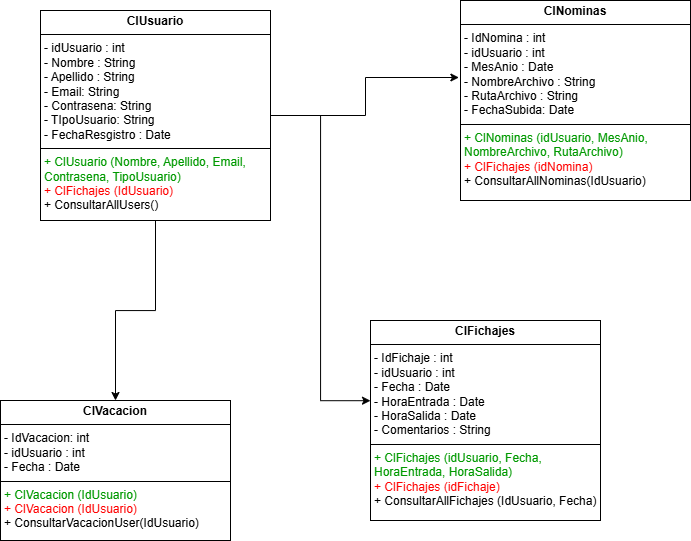

The diagram above was exported from draw.io. Its source (the exported page's mxGraphModel, read from the mxfile embedded in the PNG):
<mxGraphModel dx="1389" dy="749" grid="1" gridSize="10" guides="1" tooltips="1" connect="1" arrows="1" fold="1" page="1" pageScale="1" pageWidth="827" pageHeight="1169" math="0" shadow="0">
  <root>
    <mxCell id="0" />
    <mxCell id="1" parent="0" />
    <mxCell id="lsgkKpnwsoBncRugeJ_J-6" value="&lt;p style=&quot;margin:0px;margin-top:4px;text-align:center;&quot;&gt;&lt;b&gt;ClFichajes&lt;/b&gt;&lt;/p&gt;&lt;hr size=&quot;1&quot; style=&quot;border-style:solid;&quot;&gt;&lt;p style=&quot;margin:0px;margin-left:4px;&quot;&gt;- IdFichaje : int&lt;/p&gt;&lt;p style=&quot;margin:0px;margin-left:4px;&quot;&gt;- idUsuario : int&lt;/p&gt;&lt;p style=&quot;margin:0px;margin-left:4px;&quot;&gt;- Fecha : Date&lt;/p&gt;&lt;p style=&quot;margin:0px;margin-left:4px;&quot;&gt;- HoraEntrada : Date&lt;/p&gt;&lt;p style=&quot;margin:0px;margin-left:4px;&quot;&gt;- HoraSalida : Date&lt;/p&gt;&lt;p style=&quot;margin:0px;margin-left:4px;&quot;&gt;- Comentarios : String&lt;/p&gt;&lt;hr size=&quot;1&quot; style=&quot;border-style:solid;&quot;&gt;&lt;p style=&quot;margin:0px;margin-left:4px;&quot;&gt;&lt;font style=&quot;color: rgb(0, 153, 0);&quot;&gt;+ ClFichajes (idUsuario, Fecha, HoraEntrada, HoraSalida)&lt;/font&gt;&lt;/p&gt;&lt;p style=&quot;margin:0px;margin-left:4px;&quot;&gt;&lt;font style=&quot;color: rgb(255, 0, 0);&quot;&gt;+ ClFichajes (idFichaje)&lt;/font&gt;&lt;/p&gt;&lt;p style=&quot;margin:0px;margin-left:4px;&quot;&gt;&lt;font style=&quot;color: rgb(0, 0, 0);&quot;&gt;+ ConsultarAllFichajes (IdUsuario, Fecha)&lt;/font&gt;&lt;/p&gt;" style="verticalAlign=top;align=left;overflow=fill;html=1;whiteSpace=wrap;" vertex="1" parent="1">
      <mxGeometry x="450" y="650" width="230" height="200" as="geometry" />
    </mxCell>
    <mxCell id="lsgkKpnwsoBncRugeJ_J-7" value="&lt;p style=&quot;margin:0px;margin-top:4px;text-align:center;&quot;&gt;&lt;b&gt;ClNominas&lt;/b&gt;&lt;/p&gt;&lt;hr size=&quot;1&quot; style=&quot;border-style:solid;&quot;&gt;&lt;p style=&quot;margin:0px;margin-left:4px;&quot;&gt;- IdNomina : int&lt;/p&gt;&lt;p style=&quot;margin:0px;margin-left:4px;&quot;&gt;- idUsuario : int&lt;/p&gt;&lt;p style=&quot;margin:0px;margin-left:4px;&quot;&gt;- MesAnio : Date&lt;/p&gt;&lt;p style=&quot;margin:0px;margin-left:4px;&quot;&gt;- NombreArchivo : String&lt;/p&gt;&lt;p style=&quot;margin:0px;margin-left:4px;&quot;&gt;- RutaArchivo : String&lt;/p&gt;&lt;p style=&quot;margin:0px;margin-left:4px;&quot;&gt;- FechaSubida: Date&lt;/p&gt;&lt;hr size=&quot;1&quot; style=&quot;border-style:solid;&quot;&gt;&lt;p style=&quot;margin:0px;margin-left:4px;&quot;&gt;&lt;font style=&quot;color: rgb(0, 153, 0);&quot;&gt;+ ClNominas (idUsuario, MesAnio, NombreArchivo, RutaArchivo)&lt;/font&gt;&lt;/p&gt;&lt;p style=&quot;margin:0px;margin-left:4px;&quot;&gt;&lt;font style=&quot;color: rgb(255, 0, 0);&quot;&gt;+ ClFichajes (idNomina)&lt;/font&gt;&lt;/p&gt;&lt;p style=&quot;margin:0px;margin-left:4px;&quot;&gt;&lt;font style=&quot;color: rgb(0, 0, 0);&quot;&gt;+ ConsultarAllNominas(IdUsuario)&lt;/font&gt;&lt;/p&gt;" style="verticalAlign=top;align=left;overflow=fill;html=1;whiteSpace=wrap;" vertex="1" parent="1">
      <mxGeometry x="540" y="330" width="230" height="200" as="geometry" />
    </mxCell>
    <mxCell id="lsgkKpnwsoBncRugeJ_J-13" style="edgeStyle=orthogonalEdgeStyle;rounded=0;orthogonalLoop=1;jettySize=auto;html=1;" edge="1" parent="1" source="lsgkKpnwsoBncRugeJ_J-8" target="lsgkKpnwsoBncRugeJ_J-9">
      <mxGeometry relative="1" as="geometry" />
    </mxCell>
    <mxCell id="lsgkKpnwsoBncRugeJ_J-8" value="&lt;p style=&quot;margin:0px;margin-top:4px;text-align:center;&quot;&gt;&lt;b&gt;ClUsuario&lt;/b&gt;&lt;/p&gt;&lt;hr size=&quot;1&quot; style=&quot;border-style:solid;&quot;&gt;&lt;p style=&quot;margin:0px;margin-left:4px;&quot;&gt;&lt;span style=&quot;background-color: transparent; color: light-dark(rgb(0, 0, 0), rgb(255, 255, 255));&quot;&gt;- idUsuario : int&lt;/span&gt;&lt;/p&gt;&lt;p style=&quot;margin:0px;margin-left:4px;&quot;&gt;&lt;span style=&quot;background-color: transparent; color: light-dark(rgb(0, 0, 0), rgb(255, 255, 255));&quot;&gt;- Nombre : String&lt;/span&gt;&lt;/p&gt;&lt;p style=&quot;margin:0px;margin-left:4px;&quot;&gt;&lt;span style=&quot;background-color: transparent; color: light-dark(rgb(0, 0, 0), rgb(255, 255, 255));&quot;&gt;- Apellido : String&lt;/span&gt;&lt;/p&gt;&lt;p style=&quot;margin:0px;margin-left:4px;&quot;&gt;&lt;span style=&quot;background-color: transparent; color: light-dark(rgb(0, 0, 0), rgb(255, 255, 255));&quot;&gt;- Email: String&lt;/span&gt;&lt;/p&gt;&lt;p style=&quot;margin:0px;margin-left:4px;&quot;&gt;- Contrasena: String&lt;/p&gt;&lt;p style=&quot;margin:0px;margin-left:4px;&quot;&gt;- TIpoUsuario: String&lt;/p&gt;&lt;p style=&quot;margin:0px;margin-left:4px;&quot;&gt;- FechaResgistro : Date&lt;/p&gt;&lt;hr size=&quot;1&quot; style=&quot;border-style:solid;&quot;&gt;&lt;p style=&quot;margin:0px;margin-left:4px;&quot;&gt;&lt;font style=&quot;color: rgb(0, 153, 0);&quot;&gt;+ ClUsuario (Nombre, Apellido, Email, Contrasena, TipoUsuario)&lt;/font&gt;&lt;/p&gt;&lt;p style=&quot;margin:0px;margin-left:4px;&quot;&gt;&lt;font style=&quot;color: rgb(255, 0, 0);&quot;&gt;+ ClFichajes (IdUsuario)&lt;/font&gt;&lt;/p&gt;&lt;p style=&quot;margin:0px;margin-left:4px;&quot;&gt;&lt;font style=&quot;color: rgb(0, 0, 0);&quot;&gt;+ ConsultarAllUsers()&lt;/font&gt;&lt;/p&gt;" style="verticalAlign=top;align=left;overflow=fill;html=1;whiteSpace=wrap;" vertex="1" parent="1">
      <mxGeometry x="120" y="340" width="230" height="210" as="geometry" />
    </mxCell>
    <mxCell id="lsgkKpnwsoBncRugeJ_J-9" value="&lt;p style=&quot;margin:0px;margin-top:4px;text-align:center;&quot;&gt;&lt;b&gt;ClVacacion&lt;/b&gt;&lt;/p&gt;&lt;hr size=&quot;1&quot; style=&quot;border-style:solid;&quot;&gt;&lt;p style=&quot;margin:0px;margin-left:4px;&quot;&gt;&lt;span style=&quot;background-color: transparent; color: light-dark(rgb(0, 0, 0), rgb(255, 255, 255));&quot;&gt;- IdVacacion: int&lt;/span&gt;&lt;/p&gt;&lt;p style=&quot;margin:0px;margin-left:4px;&quot;&gt;&lt;span style=&quot;background-color: transparent; color: light-dark(rgb(0, 0, 0), rgb(255, 255, 255));&quot;&gt;-&amp;nbsp;&lt;/span&gt;idUsuario&amp;nbsp;&lt;span style=&quot;background-color: transparent; color: light-dark(rgb(0, 0, 0), rgb(255, 255, 255));&quot;&gt;: int&lt;/span&gt;&lt;/p&gt;&lt;p style=&quot;margin:0px;margin-left:4px;&quot;&gt;&lt;span style=&quot;background-color: transparent; color: light-dark(rgb(0, 0, 0), rgb(255, 255, 255));&quot;&gt;- Fecha : Date&lt;/span&gt;&lt;/p&gt;&lt;hr size=&quot;1&quot; style=&quot;border-style:solid;&quot;&gt;&lt;p style=&quot;margin:0px;margin-left:4px;&quot;&gt;&lt;font style=&quot;color: rgb(0, 153, 0);&quot;&gt;+ ClVacacion (IdUsuario)&lt;/font&gt;&lt;/p&gt;&lt;p style=&quot;margin:0px;margin-left:4px;&quot;&gt;&lt;font style=&quot;color: rgb(255, 0, 0);&quot;&gt;+ ClVacacion (IdUsuario)&lt;/font&gt;&lt;/p&gt;&lt;p style=&quot;margin:0px;margin-left:4px;&quot;&gt;&lt;font style=&quot;color: rgb(0, 0, 0);&quot;&gt;+ ConsultarVacacionUser(IdUsuario)&lt;/font&gt;&lt;/p&gt;" style="verticalAlign=top;align=left;overflow=fill;html=1;whiteSpace=wrap;" vertex="1" parent="1">
      <mxGeometry x="80" y="730" width="230" height="140" as="geometry" />
    </mxCell>
    <mxCell id="lsgkKpnwsoBncRugeJ_J-11" style="edgeStyle=orthogonalEdgeStyle;rounded=0;orthogonalLoop=1;jettySize=auto;html=1;entryX=-0.007;entryY=0.385;entryDx=0;entryDy=0;entryPerimeter=0;" edge="1" parent="1" source="lsgkKpnwsoBncRugeJ_J-8" target="lsgkKpnwsoBncRugeJ_J-7">
      <mxGeometry relative="1" as="geometry" />
    </mxCell>
    <mxCell id="lsgkKpnwsoBncRugeJ_J-12" style="edgeStyle=orthogonalEdgeStyle;rounded=0;orthogonalLoop=1;jettySize=auto;html=1;entryX=0;entryY=0.401;entryDx=0;entryDy=0;entryPerimeter=0;" edge="1" parent="1" source="lsgkKpnwsoBncRugeJ_J-8" target="lsgkKpnwsoBncRugeJ_J-6">
      <mxGeometry relative="1" as="geometry" />
    </mxCell>
  </root>
</mxGraphModel>